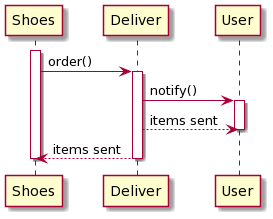

The diagram above was rendered by PlantUML. Its source (embedded in the PNG):
@startuml
skin rose

participant Shoes
activate Shoes
Shoes -> Deliver: order()
activate Deliver

Deliver -> User: notify()
activate User

Deliver --> User: items sent
deactivate User

Deliver --> Shoes: items sent
deactivate Deliver
deactivate Shoes
@enduml